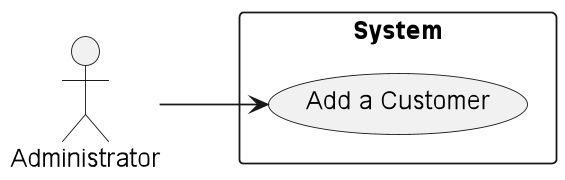

The diagram above was rendered by PlantUML. Its source (embedded in the PNG):
@startuml


actor "Administrator"

left to right direction
rectangle "System"{

    "Administrator" --> (Add a Customer)

}

@enduml